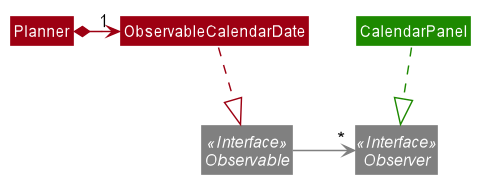

The diagram above was rendered by PlantUML. Its source (embedded in the PNG):
@startuml
!include style.puml
skinparam arrowThickness 1.1
skinparam arrowColor #grey
skinparam classBackgroundColor #grey

interface Observable <<Interface>> #grey
interface Observer <<Interface>> #grey
class CalendarPanel UI_COLOR
class ObservableCalendarDate MODEL_COLOR
class Planner MODEL_COLOR

Planner *-[MODEL_COLOR]> "1" ObservableCalendarDate
ObservableCalendarDate .[MODEL_COLOR].|> Observable
CalendarPanel .[UI_COLOR].|> Observer
Observable -> "*" Observer

@enduml